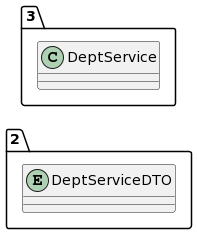

The diagram above was rendered by PlantUML. Its source (embedded in the PNG):
@startuml
allow_mixing
left to right direction
package "2"{
entity DeptServiceDTO

}
package "3"{
class DeptService
}
@enduml